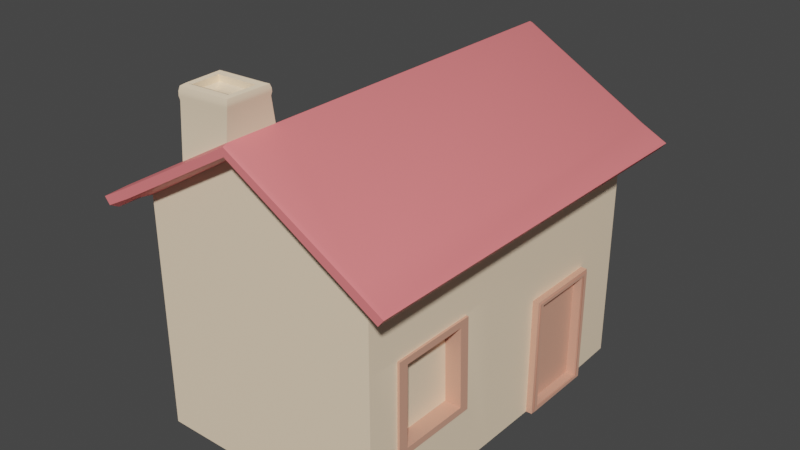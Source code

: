 # Source: House.blend  (saved by Blender 3.3.6; exported with 4.5.12 LTS)
import bpy
from mathutils import Matrix  # noqa: F401  (used for matrix-valued properties, if any)

bpy.ops.wm.read_factory_settings(use_empty=True)
scene = bpy.context.scene
scene.name = 'Scene'

# ---- collections
col_collection = bpy.data.collections.new('Collection'); scene.collection.children.link(col_collection)

# ---- materials (node trees are filled in below, after node groups)
mat_roof = bpy.data.materials.new('Roof')
mat_roof.alpha_threshold = 0.0
mat_roof.use_transparent_shadow = False
mat_roof.roughness = 0.5
mat_roof.line_color = (0.0, 0.0, 0.0, 1.0)
mat_walls = bpy.data.materials.new('Walls')
mat_walls.use_transparent_shadow = False
mat_wood = bpy.data.materials.new('Wood')
mat_wood.use_transparent_shadow = False

# ---- node groups
ng_auto_smooth = bpy.data.node_groups.new('Auto Smooth', 'GeometryNodeTree')
_s = ng_auto_smooth.interface.new_socket(name='Geometry', in_out='OUTPUT', socket_type='NodeSocketGeometry')
_s = ng_auto_smooth.interface.new_socket(name='Geometry', in_out='INPUT', socket_type='NodeSocketGeometry')
_s = ng_auto_smooth.interface.new_socket(name='Angle', in_out='INPUT', socket_type='NodeSocketFloat')
_s.subtype = 'ANGLE'
_s.min_value = 0.0
_s.max_value = 3.142
ng_auto_smooth.is_modifier = True
_N = ng_auto_smooth.nodes; _L = ng_auto_smooth.links
n0 = _N.new('NodeGroupOutput'); n0.name = 'Group Output'; n0.location = (480, -100)
n1 = _N.new('NodeGroupInput'); n1.name = 'Group Input'; n1.location = (-420, -300)
n2 = _N.new('NodeGroupInput'); n2.name = 'Group Input.001'; n2.location = (-60, -100)
n3 = _N.new('GeometryNodeSetShadeSmooth'); n3.name = 'Set Shade Smooth'; n3.location = (120, -100)
n3.domain = 'EDGE'
n4 = _N.new('GeometryNodeSetShadeSmooth'); n4.name = 'Set Shade Smooth.001'; n4.location = (300, -100)
n5 = _N.new('GeometryNodeInputMeshEdgeAngle'); n5.name = 'Edge Angle'; n5.location = (-420, -220)
n6 = _N.new('GeometryNodeInputEdgeSmooth'); n6.name = 'Is Edge Smooth'; n6.location = (-60, -160)
n7 = _N.new('GeometryNodeInputShadeSmooth'); n7.name = 'Is Face Smooth'; n7.location = (-240, -340)
n8 = _N.new('FunctionNodeBooleanMath'); n8.name = 'Boolean Math'; n8.location = (-60, -220)
n9 = _N.new('FunctionNodeCompare'); n9.name = 'Compare'; n9.location = (-240, -180)
n9.operation = 'LESS_EQUAL'
_L.new(n5.outputs[0], n9.inputs[0])
_L.new(n4.outputs[0], n0.inputs[0])
_L.new(n1.outputs[1], n9.inputs[1])
_L.new(n9.outputs[0], n8.inputs[0])
_L.new(n7.outputs[0], n8.inputs[1])
_L.new(n2.outputs[0], n3.inputs[0])
_L.new(n6.outputs[0], n3.inputs[1])
_L.new(n3.outputs[0], n4.inputs[0])
_L.new(n8.outputs[0], n3.inputs[2])
n0.is_active_output = True

# ---- material node trees
mat_roof.use_nodes = True; mat_roof.node_tree.nodes.clear()
_N = mat_roof.node_tree.nodes; _L = mat_roof.node_tree.links
n0 = _N.new('ShaderNodeOutputMaterial'); n0.name = 'Material Output'; n0.location = (300, 300)
n1 = _N.new('ShaderNodeBsdfPrincipled'); n1.name = 'Principled BSDF'; n1.location = (10, 300)
n1.distribution = 'GGX'
n1.subsurface_method = 'RANDOM_WALK_SKIN'
n1.inputs[0].default_value = (0.9473, 0.2232, 0.2307, 1.0)
n1.inputs[3].default_value = 1.45
n1.inputs[27].default_value = (0.0, 0.0, 0.0, 1.0)
n1.inputs[28].default_value = 1.0
_L.new(n1.outputs[0], n0.inputs[0])
n0.is_active_output = True
mat_walls.use_nodes = True; mat_walls.node_tree.nodes.clear()
_N = mat_walls.node_tree.nodes; _L = mat_walls.node_tree.links
n0 = _N.new('ShaderNodeBsdfPrincipled'); n0.name = 'Principled BSDF'; n0.location = (10, 300)
n0.distribution = 'GGX'
n0.subsurface_method = 'RANDOM_WALK_SKIN'
n0.inputs[0].default_value = (1.0, 0.7913, 0.5647, 1.0)
n0.inputs[3].default_value = 1.45
n0.inputs[27].default_value = (0.0, 0.0, 0.0, 1.0)
n0.inputs[28].default_value = 1.0
n1 = _N.new('ShaderNodeOutputMaterial'); n1.name = 'Material Output'; n1.location = (300, 300)
_L.new(n0.outputs[0], n1.inputs[0])
n1.is_active_output = True
mat_wood.use_nodes = True; mat_wood.node_tree.nodes.clear()
_N = mat_wood.node_tree.nodes; _L = mat_wood.node_tree.links
n0 = _N.new('ShaderNodeBsdfPrincipled'); n0.name = 'Principled BSDF'; n0.location = (10, 300)
n0.distribution = 'GGX'
n0.subsurface_method = 'RANDOM_WALK_SKIN'
n0.inputs[0].default_value = (0.7305, 0.3663, 0.2582, 1.0)
n0.inputs[3].default_value = 1.45
n0.inputs[27].default_value = (0.0, 0.0, 0.0, 1.0)
n0.inputs[28].default_value = 1.0
n1 = _N.new('ShaderNodeOutputMaterial'); n1.name = 'Material Output'; n1.location = (300, 300)
_L.new(n0.outputs[0], n1.inputs[0])
n1.is_active_output = True

# ---- world
world_world = bpy.data.worlds.new('World'); scene.world = world_world
world_world.use_nodes = True; world_world.node_tree.nodes.clear()
_N = world_world.node_tree.nodes; _L = world_world.node_tree.links
n0 = _N.new('ShaderNodeOutputWorld'); n0.name = 'World Output'; n0.location = (300, 300)
n1 = _N.new('ShaderNodeBackground'); n1.name = 'Background'; n1.location = (10, 300)
n1.inputs[0].default_value = (0.05088, 0.05088, 0.05088, 1.0)
_L.new(n1.outputs[0], n0.inputs[0])
n0.is_active_output = True
world_world.color = (0.05088, 0.05088, 0.05088)
world_world.use_sun_shadow = False
world_world.sun_shadow_jitter_overblur = 0.0

# ---- meshes
me_cube = bpy.data.meshes.new('Cube')
me_cube.from_pydata([(0.2382, -0.25, -0.3574), (0.2382, -0.25, 0.3574), (-0.25, 0.25, -0.375), (-0.2382, -0.25, -0.3574), (-0.25, 0.25, 0.375), (-0.2382, -0.25, 0.3574), (0.0, 0.4, 0.375), (0.0, 0.4, -0.375), (0.0, 0.4068, 0.4212), (-0.2574, 0.2574, 0.4212), (0.2574, 0.2574, -0.4212), (0.2574, 0.2574, 0.4212), (-0.2574, 0.2574, -0.4212), (0.0, 0.4068, -0.4212), (0.0, 0.4236, 0.4212), (-0.2662, 0.273, 0.4212), (0.2662, 0.273, -0.4212), (0.2662, 0.273, 0.4212), (-0.2681, 0.2762, -0.4125), (0.0, 0.4236, -0.4212), (0.3113, 0.2288, -0.4234), (0.3113, 0.2288, 0.4234), (-0.3113, 0.2288, 0.4234), (-0.3113, 0.2288, -0.4234), (-0.3155, 0.2469, -0.4125), (0.3225, 0.2429, -0.4234), (0.3225, 0.2429, 0.4234), (-0.3225, 0.2429, 0.4234), (0.0, 0.4025, 0.4125), (-0.2554, 0.2542, 0.4125), (0.0, 0.4025, -0.4125), (0.2554, 0.2542, -0.4125), (0.2554, 0.2542, 0.4125), (-0.2554, 0.2542, -0.4125), (0.0, 0.4279, 0.4125), (-0.2681, 0.2762, 0.4125), (0.0, 0.4279, -0.4125), (0.2681, 0.2762, -0.4125), (0.2681, 0.2762, 0.4125), (-0.2662, 0.273, -0.4212), (0.3005, 0.2249, -0.4125), (0.3005, 0.2249, 0.4125), (-0.3005, 0.2249, 0.4125), (-0.3005, 0.2249, -0.4125), (0.3155, 0.2469, -0.4125), (0.3155, 0.2469, 0.4125), (-0.3155, 0.2469, 0.4125), (-0.3225, 0.2429, -0.4234), (-0.25, -0.2389, -0.375), (-0.25, -0.2389, 0.375), (0.0, 0.4279, 0.3083), (-0.1104, 0.3655, 0.4125), (-0.1158, 0.3624, 0.3059), (-0.01222, 0.4957, 0.3324), (-0.01222, 0.4957, 0.388), (-0.09913, 0.4927, 0.388), (-0.1025, 0.4926, 0.3308), (-0.0009349, 0.4961, 0.3157), (-0.0009349, 0.4961, 0.4049), (-0.1095, 0.4923, 0.4049), (-0.1149, 0.4921, 0.3137), (-0.01956, 0.4774, 0.3439), (-0.01956, 0.4774, 0.3764), (-0.09162, 0.4749, 0.3764), (-0.09362, 0.4748, 0.3426), (-0.01181, 0.4838, 0.3324), (-0.01181, 0.4838, 0.388), (-0.09871, 0.4808, 0.388), (-0.1021, 0.4806, 0.3308), (-0.006497, 0.4995, 0.3239), (-0.006497, 0.4995, 0.3966), (-0.1044, 0.496, 0.3966), (-0.1088, 0.4959, 0.3221), (-0.115, 0.4679, 0.3122), (-0.0007601, 0.4762, 0.3143), (-0.0007601, 0.4762, 0.4064), (-0.1096, 0.4686, 0.4064), (-0.1169, 0.4836, 0.3116), (-0.1113, 0.4839, 0.407), (0.001007, 0.4893, 0.3137), (0.001007, 0.4893, 0.407), (0.001065, 0.4827, 0.3132), (0.001065, 0.4827, 0.4074), (-0.117, 0.4755, 0.3111), (-0.1114, 0.476, 0.4074), (0.25, 0.25, -0.375), (0.25, -0.2389, -0.375), (0.25, 0.25, 0.375), (0.2513, -0.1008, 0.2873), (0.2544, 0.01594, -0.2528), (0.2544, -0.2371, -0.2528), (0.2544, 0.01594, -0.08263), (0.2544, -0.2371, -0.08263), (0.2703, 0.006306, -0.2393), (0.2703, -0.2275, -0.2393), (0.2703, 0.006306, -0.09616), (0.2703, -0.2275, -0.09616), (0.2703, 0.01278, -0.249), (0.2703, -0.234, -0.249), (0.2703, 0.01278, -0.08645), (0.2703, -0.234, -0.08645), (0.2488, 0.0053, -0.2369), (0.2488, -0.2265, -0.2369), (0.2488, 0.0053, -0.0986), (0.2488, -0.2265, -0.0986), (0.2675, 0.01594, -0.2528), (0.2675, -0.2371, -0.2528), (0.2675, 0.01594, -0.08263), (0.2675, -0.2371, -0.08263), (0.2675, 0.0053, -0.2369), (0.2675, -0.2265, -0.2369), (0.2675, 0.0053, -0.0986), (0.2675, -0.2265, -0.0986), (0.2527, 0.0697, 0.1462), (0.2527, -0.1002, 0.1412), (0.2513, 0.06858, 0.2873), (0.25, 0.08592, 0.375), (0.25, -0.2389, 0.375), (0.2531, -0.2377, 0.05102), (0.253, 0.08844, 0.05911), (0.2511, 0.0822, 0.308), (0.2511, -0.1146, 0.308), (0.2529, -0.1139, 0.1201), (0.2529, 0.08365, 0.1259), (0.2218, 0.06858, 0.287), (0.2218, -0.1008, 0.287), (0.2232, -0.1002, 0.1409), (0.2231, 0.0697, 0.1459), (0.2559, 0.08104, 0.3063), (0.2559, -0.1134, 0.3063), (0.2577, -0.1127, 0.122), (0.2576, 0.08246, 0.1277), (0.2561, 0.06974, 0.2891), (0.2561, -0.1019, 0.2891), (0.2575, -0.1013, 0.1395), (0.2575, 0.07089, 0.1445), (0.2559, 0.0822, 0.3081), (0.2559, -0.1146, 0.3081), (0.2577, -0.1139, 0.1202), (0.2576, 0.08365, 0.1259), (0.2561, 0.06858, 0.2874), (0.2561, -0.1008, 0.2874), (0.2575, -0.1002, 0.1412), (0.2574, 0.0697, 0.1462)], [], [(87, 85, 31, 32), (7, 85, 86, 48, 2), (49, 4, 2, 48), (6, 4, 49, 117, 116, 87), (2, 4, 29, 33), (10, 13, 19, 16), (13, 12, 39, 19), (6, 87, 32, 28), (85, 7, 30, 31), (4, 6, 28, 29), (7, 2, 33, 30), (36, 18, 35, 51, 52, 50), (37, 36, 50, 34, 38), (35, 18, 24, 46), (8, 11, 17, 14), (10, 16, 25, 20), (9, 8, 14, 15), (21, 20, 25, 26), (23, 22, 27, 47), (9, 15, 27, 22), (32, 31, 40, 41), (17, 11, 21, 26), (39, 12, 23, 47), (33, 29, 42, 43), (37, 38, 45, 44), (8, 9, 29, 28), (13, 10, 31, 30), (11, 8, 28, 32), (12, 13, 30, 33), (15, 14, 34, 51, 35), (16, 19, 36, 37), (14, 17, 38, 34), (19, 39, 18, 36), (20, 21, 41, 40), (22, 23, 43, 42), (26, 25, 44, 45), (47, 27, 46, 24), (25, 16, 37, 44), (10, 20, 40, 31), (39, 47, 24, 18), (27, 15, 35, 46), (9, 22, 42, 29), (21, 11, 32, 41), (17, 26, 45, 38), (23, 12, 33, 43), (3, 0, 1, 5), (3, 5, 49, 48), (1, 0, 86, 117), (0, 3, 48, 86), (5, 1, 117, 49), (56, 55, 67, 68), (79, 77, 60, 57), (80, 79, 57, 58), (77, 78, 59, 60), (78, 80, 58, 59), (69, 70, 58, 57), (70, 71, 59, 58), (72, 69, 57, 60), (71, 72, 60, 59), (61, 64, 63, 62), (55, 54, 66, 67), (53, 56, 68, 65), (54, 53, 65, 66), (61, 62, 66, 65), (62, 63, 67, 66), (64, 61, 65, 68), (63, 64, 68, 67), (55, 56, 72, 71), (56, 53, 69, 72), (54, 55, 71, 70), (53, 54, 70, 69), (51, 34, 75, 76), (52, 51, 76, 73), (34, 50, 74, 75), (50, 52, 73, 74), (84, 82, 80, 78), (83, 84, 78, 77), (82, 81, 79, 80), (81, 83, 77, 79), (74, 73, 83, 81), (75, 74, 81, 82), (73, 76, 84, 83), (76, 75, 82, 84), (89, 90, 86, 85), (92, 91, 119, 118), (91, 89, 85, 87, 119), (90, 92, 118, 117, 86), (90, 89, 105, 106), (89, 91, 107, 105), (91, 92, 108, 107), (92, 90, 106, 108), (110, 109, 101, 102), (97, 98, 94, 93), (100, 99, 95, 96), (99, 97, 93, 95), (98, 100, 96, 94), (102, 101, 103, 104), (112, 110, 102, 104), (111, 112, 104, 103), (109, 111, 103, 101), (93, 94, 106, 105), (96, 95, 107, 108), (95, 93, 105, 107), (94, 96, 108, 106), (98, 97, 109, 110), (99, 100, 112, 111), (97, 99, 111, 109), (100, 98, 110, 112), (88, 114, 126, 125), (116, 119, 87), (121, 120, 116, 117), (122, 121, 117, 118), (120, 123, 119, 116), (123, 122, 118, 119), (123, 120, 136, 139), (88, 115, 140, 141), (115, 113, 143, 140), (121, 122, 138, 137), (126, 127, 124, 125), (113, 115, 124, 127), (115, 88, 125, 124), (114, 113, 127, 126), (133, 132, 128, 129), (134, 133, 129, 130), (132, 135, 131, 128), (135, 134, 130, 131), (113, 114, 142, 143), (120, 121, 137, 136), (114, 88, 141, 142), (122, 123, 139, 138), (129, 128, 136, 137), (130, 129, 137, 138), (128, 131, 139, 136), (131, 130, 138, 139), (132, 133, 141, 140), (133, 134, 142, 141), (135, 132, 140, 143), (134, 135, 143, 142)])
me_cube.polygons.foreach_set('use_smooth', [True] * 138)
me_cube.polygons.foreach_set('material_index', [0, 1, 1, 1, 0, 0, 0, 0, 0, 0, 0, 0, 0, 0, 0, 0, 0, 0, 0, 0, 0, 0, 0, 0, 0, 0, 0, 0, 0, 0, 0, 0, 0, 0, 0, 0, 0, 0, 0, 0, 0, 0, 0, 0, 0, 1, 1, 1, 1, 1, 1, 1, 1, 1, 1, 1, 1, 1, 1, 1, 1, 1, 1, 1, 1, 1, 1, 1, 1, 1, 1, 1, 1, 1, 1, 1, 1, 1, 1, 1, 1, 1, 1, 1, 1, 1, 1, 2, 2, 2, 2, 2, 2, 2, 2, 2, 2, 2, 2, 2, 2, 2, 2, 2, 2, 2, 2, 2, 2, 1, 1, 1, 1, 1, 2, 2, 2, 2, 1, 2, 2, 2, 2, 2, 2, 2, 2, 2, 2, 2, 2, 2, 2, 2, 2, 2, 2, 2])
_uv = me_cube.uv_layers.new(name='UVMap')
_uv.uv.foreach_set('vector', [0.625, 0.75, 0.625, 0.5, 0.625, 0.5, 0.625, 0.75, 0.625, 0.375, 0.625, 0.5, 0.375, 0.5, 0.375, 0.25, 0.625, 0.25, 0.375, 0.0, 0.625, 0.0, 0.625, 0.25, 0.375, 0.25, 0.625, 0.875, 0.625, 1.0, 0.375, 1.0, 0.375, 0.75, 0.5411, 0.75, 0.625, 0.75, 0.625, 0.25, 0.625, 0.0, 0.625, 0.0, 0.625, 0.25, 0.625, 0.5, 0.625, 0.375, 0.625, 0.375, 0.625, 0.5, 0.625, 0.375, 0.625, 0.25, 0.625, 0.25, 0.625, 0.375, 0.625, 0.875, 0.625, 0.75, 0.625, 0.75, 0.625, 0.875, 0.625, 0.5, 0.625, 0.375, 0.625, 0.375, 0.625, 0.5, 0.625, 1.0, 0.625, 0.875, 0.625, 0.875, 0.625, 1.0, 0.625, 0.375, 0.625, 0.25, 0.625, 0.25, 0.625, 0.375, 0.75, 0.5, 0.875, 0.5, 0.875, 0.75, 0.8015, 0.75, 0.804, 0.7177, 0.75, 0.7184, 0.625, 0.5, 0.75, 0.5, 0.75, 0.7184, 0.75, 0.75, 0.625, 0.75, 0.875, 0.75, 0.875, 0.5, 0.875, 0.5, 0.875, 0.75, 0.625, 0.875, 0.625, 0.75, 0.625, 0.75, 0.625, 0.875, 0.625, 0.5, 0.625, 0.5, 0.625, 0.5, 0.625, 0.5, 0.625, 1.0, 0.625, 0.875, 0.625, 0.875, 0.625, 1.0, 0.625, 0.75, 0.625, 0.5, 0.625, 0.5, 0.625, 0.75, 0.625, 0.25, 0.625, 0.0, 0.625, 0.0, 0.625, 0.25, 0.625, 1.0, 0.625, 1.0, 0.625, 1.0, 0.625, 1.0, 0.625, 0.75, 0.625, 0.5, 0.625, 0.5, 0.625, 0.75, 0.625, 0.75, 0.625, 0.75, 0.625, 0.75, 0.625, 0.75, 0.625, 0.25, 0.625, 0.25, 0.625, 0.25, 0.625, 0.25, 0.625, 0.25, 0.625, 0.0, 0.625, 0.0, 0.625, 0.25, 0.625, 0.5, 0.625, 0.75, 0.625, 0.75, 0.625, 0.5, 0.625, 0.875, 0.625, 1.0, 0.625, 1.0, 0.625, 0.875, 0.625, 0.375, 0.625, 0.5, 0.625, 0.5, 0.625, 0.375, 0.625, 0.75, 0.625, 0.875, 0.625, 0.875, 0.625, 0.75, 0.625, 0.25, 0.625, 0.375, 0.625, 0.375, 0.625, 0.25, 0.625, 1.0, 0.625, 0.875, 0.625, 0.875, 0.625, 0.9265, 0.625, 1.0, 0.625, 0.5, 0.625, 0.375, 0.625, 0.375, 0.625, 0.5, 0.625, 0.875, 0.625, 0.75, 0.625, 0.75, 0.625, 0.875, 0.625, 0.375, 0.625, 0.25, 0.625, 0.25, 0.625, 0.375, 0.625, 0.5, 0.625, 0.75, 0.625, 0.75, 0.625, 0.5, 0.625, 0.0, 0.625, 0.25, 0.625, 0.25, 0.625, 0.0, 0.625, 0.75, 0.625, 0.5, 0.625, 0.5, 0.625, 0.75, 0.625, 0.25, 0.625, 0.0, 0.625, 0.0, 0.625, 0.25, 0.625, 0.5, 0.625, 0.5, 0.625, 0.5, 0.625, 0.5, 0.625, 0.5, 0.625, 0.5, 0.625, 0.5, 0.625, 0.5, 0.625, 0.25, 0.625, 0.25, 0.625, 0.25, 0.625, 0.25, 0.625, 1.0, 0.625, 1.0, 0.625, 1.0, 0.625, 1.0, 0.625, 1.0, 0.625, 1.0, 0.625, 1.0, 0.625, 1.0, 0.625, 0.75, 0.625, 0.75, 0.625, 0.75, 0.625, 0.75, 0.625, 0.75, 0.625, 0.75, 0.625, 0.75, 0.625, 0.75, 0.625, 0.25, 0.625, 0.25, 0.625, 0.25, 0.625, 0.25, 0.1309, 0.5059, 0.3691, 0.5059, 0.3691, 0.7441, 0.1309, 0.7441, 0.1309, 0.5059, 0.1309, 0.7441, 0.125, 0.75, 0.125, 0.5, 0.3691, 0.7441, 0.3691, 0.5059, 0.375, 0.5, 0.375, 0.75, 0.3691, 0.5059, 0.1309, 0.5059, 0.125, 0.5, 0.375, 0.5, 0.1309, 0.7441, 0.3691, 0.7441, 0.375, 0.75, 0.125, 0.75, 0.7982, 0.7238, 0.7966, 0.744, 0.7966, 0.744, 0.7982, 0.7238, 0.75, 0.7184, 0.804, 0.7177, 0.804, 0.7177, 0.75, 0.7184, 0.75, 0.75, 0.75, 0.7184, 0.75, 0.7184, 0.75, 0.75, 0.804, 0.7177, 0.8015, 0.75, 0.8015, 0.75, 0.804, 0.7177, 0.625, 0.9265, 0.625, 0.875, 0.625, 0.875, 0.625, 0.9265, 0.7526, 0.7213, 0.7526, 0.747, 0.75, 0.75, 0.75, 0.7184, 0.7526, 0.747, 0.799, 0.747, 0.8015, 0.75, 0.75, 0.75, 0.8011, 0.7207, 0.7526, 0.7213, 0.75, 0.7184, 0.804, 0.7177, 0.799, 0.747, 0.8011, 0.7207, 0.804, 0.7177, 0.8015, 0.75, 0.759, 0.7284, 0.7941, 0.7279, 0.7932, 0.7399, 0.759, 0.7399, 0.7966, 0.744, 0.7554, 0.744, 0.7554, 0.744, 0.7966, 0.744, 0.7554, 0.7243, 0.7982, 0.7238, 0.7982, 0.7238, 0.7554, 0.7243, 0.7554, 0.744, 0.7554, 0.7243, 0.7554, 0.7243, 0.7554, 0.744, 0.759, 0.7284, 0.759, 0.7399, 0.7554, 0.744, 0.7554, 0.7243, 0.759, 0.7399, 0.7932, 0.7399, 0.7966, 0.744, 0.7554, 0.744, 0.7941, 0.7279, 0.759, 0.7284, 0.7554, 0.7243, 0.7982, 0.7238, 0.7932, 0.7399, 0.7941, 0.7279, 0.7982, 0.7238, 0.7966, 0.744, 0.7966, 0.744, 0.7982, 0.7238, 0.8011, 0.7207, 0.799, 0.747, 0.7982, 0.7238, 0.7554, 0.7243, 0.7526, 0.7213, 0.8011, 0.7207, 0.7554, 0.744, 0.7966, 0.744, 0.799, 0.747, 0.7526, 0.747, 0.7554, 0.7243, 0.7554, 0.744, 0.7526, 0.747, 0.7526, 0.7213, 0.625, 0.9265, 0.625, 0.875, 0.625, 0.875, 0.625, 0.9265, 0.804, 0.7177, 0.8015, 0.75, 0.8015, 0.75, 0.804, 0.7177, 0.75, 0.75, 0.75, 0.7184, 0.75, 0.7184, 0.75, 0.75, 0.75, 0.7184, 0.804, 0.7177, 0.804, 0.7177, 0.75, 0.7184, 0.625, 0.9265, 0.625, 0.875, 0.625, 0.875, 0.625, 0.9265, 0.804, 0.7177, 0.8015, 0.75, 0.8015, 0.75, 0.804, 0.7177, 0.75, 0.75, 0.75, 0.7184, 0.75, 0.7184, 0.75, 0.75, 0.75, 0.7184, 0.804, 0.7177, 0.804, 0.7177, 0.75, 0.7184, 0.75, 0.7184, 0.804, 0.7177, 0.804, 0.7177, 0.75, 0.7184, 0.75, 0.75, 0.75, 0.7184, 0.75, 0.7184, 0.75, 0.75, 0.804, 0.7177, 0.8015, 0.75, 0.8015, 0.75, 0.804, 0.7177, 0.625, 0.9265, 0.625, 0.875, 0.625, 0.875, 0.625, 0.9265, 0.6003, 0.5241, 0.3997, 0.5241, 0.375, 0.5, 0.625, 0.5, 0.3997, 0.7259, 0.6003, 0.7259, 0.608, 0.7334, 0.3925, 0.7329, 0.6003, 0.7259, 0.6003, 0.5241, 0.625, 0.5, 0.625, 0.75, 0.608, 0.7334, 0.3997, 0.5241, 0.3997, 0.7259, 0.3925, 0.7329, 0.375, 0.75, 0.375, 0.5, 0.3997, 0.5241, 0.6003, 0.5241, 0.6003, 0.5241, 0.3997, 0.5241, 0.6003, 0.5241, 0.6003, 0.7259, 0.6003, 0.7259, 0.6003, 0.5241, 0.6003, 0.7259, 0.3997, 0.7259, 0.3997, 0.7259, 0.6003, 0.7259, 0.3997, 0.7259, 0.3997, 0.5241, 0.3997, 0.5241, 0.3997, 0.7259, 0.4081, 0.543, 0.5919, 0.543, 0.5919, 0.543, 0.4081, 0.543, 0.5987, 0.5278, 0.4013, 0.5278, 0.4065, 0.5394, 0.5935, 0.5394, 0.4013, 0.7222, 0.5987, 0.7222, 0.5935, 0.7106, 0.4065, 0.7106, 0.5987, 0.7222, 0.5987, 0.5278, 0.5935, 0.5394, 0.5935, 0.7106, 0.4013, 0.5278, 0.4013, 0.7222, 0.4065, 0.7106, 0.4065, 0.5394, 0.4081, 0.543, 0.5919, 0.543, 0.5919, 0.707, 0.4081, 0.707, 0.4081, 0.707, 0.4081, 0.543, 0.4081, 0.543, 0.4081, 0.707, 0.5919, 0.707, 0.4081, 0.707, 0.4081, 0.707, 0.5919, 0.707, 0.5919, 0.543, 0.5919, 0.707, 0.5919, 0.707, 0.5919, 0.543, 0.5935, 0.5394, 0.4065, 0.5394, 0.3997, 0.5241, 0.6003, 0.5241, 0.4065, 0.7106, 0.5935, 0.7106, 0.6003, 0.7259, 0.3997, 0.7259, 0.5935, 0.7106, 0.5935, 0.5394, 0.6003, 0.5241, 0.6003, 0.7259, 0.4065, 0.5394, 0.4065, 0.7106, 0.3997, 0.7259, 0.3997, 0.5241, 0.4013, 0.5278, 0.5987, 0.5278, 0.5919, 0.543, 0.4081, 0.543, 0.5987, 0.7222, 0.4013, 0.7222, 0.4081, 0.707, 0.5919, 0.707, 0.5987, 0.5278, 0.5987, 0.7222, 0.5919, 0.707, 0.5919, 0.543, 0.4013, 0.7222, 0.4013, 0.5278, 0.4081, 0.543, 0.4081, 0.707, 0.4135, 0.7454, 0.4246, 0.7376, 0.4246, 0.7376, 0.4135, 0.7454, 0.5411, 0.75, 0.608, 0.7334, 0.625, 0.75, 0.4027, 0.7466, 0.5307, 0.7466, 0.5411, 0.75, 0.375, 0.75, 0.4158, 0.7364, 0.4027, 0.7466, 0.375, 0.75, 0.3925, 0.7329, 0.5307, 0.7466, 0.5673, 0.7367, 0.608, 0.7334, 0.5411, 0.75, 0.5673, 0.7367, 0.4158, 0.7364, 0.3925, 0.7329, 0.608, 0.7334, 0.5673, 0.7367, 0.5307, 0.7466, 0.5307, 0.7466, 0.5673, 0.7367, 0.4135, 0.7454, 0.5254, 0.7454, 0.5254, 0.7454, 0.4135, 0.7454, 0.5254, 0.7454, 0.553, 0.7378, 0.553, 0.7378, 0.5254, 0.7454, 0.4027, 0.7466, 0.4158, 0.7364, 0.4158, 0.7364, 0.4027, 0.7466, 0.4246, 0.7376, 0.553, 0.7378, 0.5254, 0.7454, 0.4135, 0.7454, 0.553, 0.7378, 0.5254, 0.7454, 0.5254, 0.7454, 0.553, 0.7378, 0.5254, 0.7454, 0.4135, 0.7454, 0.4135, 0.7454, 0.5254, 0.7454, 0.4246, 0.7376, 0.553, 0.7378, 0.553, 0.7378, 0.4246, 0.7376, 0.4126, 0.7455, 0.5259, 0.7455, 0.5302, 0.7465, 0.4036, 0.7465, 0.4238, 0.7375, 0.4126, 0.7455, 0.4036, 0.7465, 0.4166, 0.7365, 0.5259, 0.7455, 0.5542, 0.7377, 0.5661, 0.7368, 0.5302, 0.7465, 0.5542, 0.7377, 0.4238, 0.7375, 0.4166, 0.7365, 0.5661, 0.7368, 0.553, 0.7378, 0.4246, 0.7376, 0.4246, 0.7376, 0.553, 0.7378, 0.5307, 0.7466, 0.4027, 0.7466, 0.4027, 0.7466, 0.5307, 0.7466, 0.4246, 0.7376, 0.4135, 0.7454, 0.4135, 0.7454, 0.4246, 0.7376, 0.4158, 0.7364, 0.5673, 0.7367, 0.5673, 0.7367, 0.4158, 0.7364, 0.4036, 0.7465, 0.5302, 0.7465, 0.5307, 0.7466, 0.4027, 0.7466, 0.4166, 0.7365, 0.4036, 0.7465, 0.4027, 0.7466, 0.4158, 0.7364, 0.5302, 0.7465, 0.5661, 0.7368, 0.5673, 0.7367, 0.5307, 0.7466, 0.5661, 0.7368, 0.4166, 0.7365, 0.4158, 0.7364, 0.5673, 0.7367, 0.5259, 0.7455, 0.4126, 0.7455, 0.4135, 0.7454, 0.5254, 0.7454, 0.4126, 0.7455, 0.4238, 0.7375, 0.4246, 0.7376, 0.4135, 0.7454, 0.5542, 0.7377, 0.5259, 0.7455, 0.5254, 0.7454, 0.553, 0.7378, 0.4238, 0.7375, 0.5542, 0.7377, 0.553, 0.7378, 0.4246, 0.7376])
me_cube.materials.append(mat_roof)
me_cube.materials.append(mat_walls)
me_cube.materials.append(mat_wood)
me_cube.use_mirror_vertex_groups = False
me_cube.update()

# ---- objects
ob_house = bpy.data.objects.new('House', me_cube)

# ---- transforms, parenting, visibility, modifiers, constraints
ob_house.location = (0.0, 0.0, 0.25)
ob_house.rotation_euler = (1.571, -0.0, 0.0)
ob_house.lock_rotations_4d = False
ob_house.empty_display_type = 'ARROWS'
ob_house.lineart.crease_threshold = 0.0
_m = ob_house.modifiers.new('Auto Smooth', 'NODES')
_m.node_group = ng_auto_smooth
_gi = [s.identifier for s in ng_auto_smooth.interface.items_tree if s.item_type == 'SOCKET' and s.in_out == 'INPUT']
_m[_gi[1]] = 0.5236  # Angle

# ---- collection membership
col_collection.objects.link(ob_house)

# ---- scene / render settings (as saved in the file)
scene.frame_start = 1; scene.frame_end = 250; scene.frame_set(1)
scene.render.engine = 'BLENDER_EEVEE_NEXT'
scene.cycles.sampling_pattern = 'TABULATED_SOBOL'
scene.cycles.use_light_tree = False
scene.view_settings.view_transform = 'Filmic'
bpy.context.view_layer.update()

# ---- added for rendering (the .blend has no active camera and no usable light): camera, sun
cam_auto = bpy.data.cameras.new('AutoCamera')
cam_auto.lens = 50.0
cam_auto.sensor_width = 36.0
cam_auto.clip_end = 1000.0
ob_auto_camera = bpy.data.objects.new('AutoCamera', cam_auto)
scene.collection.objects.link(ob_auto_camera)
ob_auto_camera.location = (1.20453, -1.44544, 1.33836)
ob_auto_camera.rotation_euler = (1.09748, -7.21219e-08, 0.694738)
scene.camera = ob_auto_camera
light_auto_sun = bpy.data.lights.new('AutoSun', 'SUN')
light_auto_sun.energy = 3.0
light_auto_sun.angle = 0.0523599
ob_auto_sun = bpy.data.objects.new('AutoSun', light_auto_sun)
scene.collection.objects.link(ob_auto_sun)
ob_auto_sun.rotation_euler = (0.872665, 0.174533, 0.523599)
bpy.context.view_layer.update()
